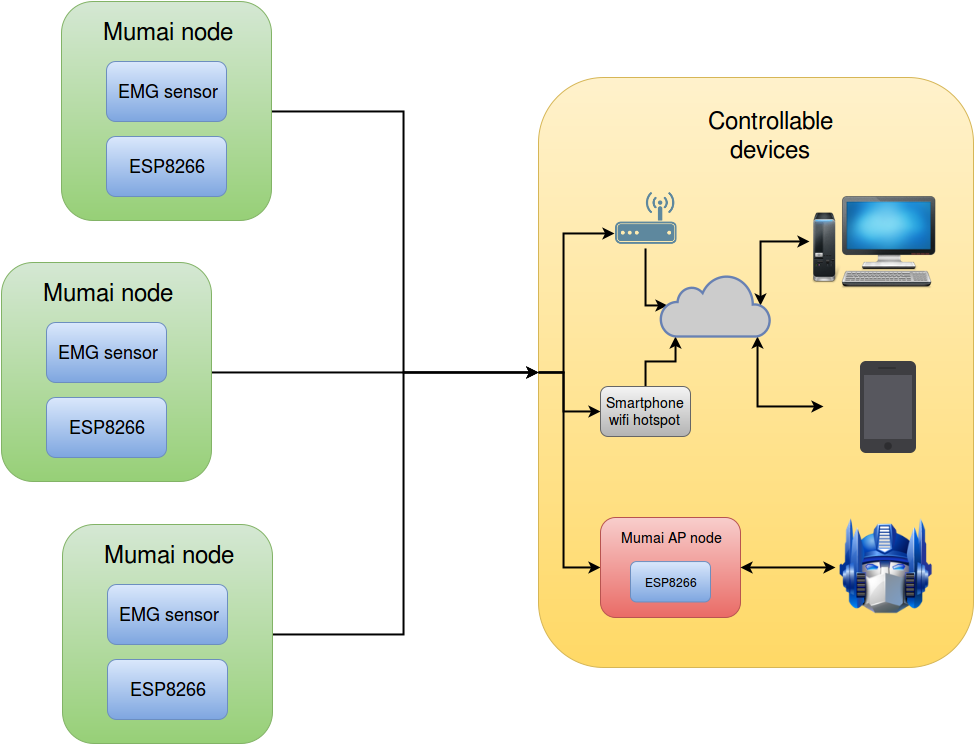

The diagram above was exported from draw.io. Its source (the exported page's mxGraphModel, read from the mxfile embedded in the PNG):
<mxGraphModel dx="794" dy="714" grid="1" gridSize="10" guides="1" tooltips="1" connect="1" arrows="1" fold="1" page="1" pageScale="1" pageWidth="1169" pageHeight="826" background="#FFFFFF" math="0" shadow="0">
  <root>
    <mxCell id="0" />
    <mxCell id="1" parent="0" />
    <mxCell id="61" value="" style="rounded=1;whiteSpace=wrap;html=1;plain-yellow" parent="1" vertex="1">
      <mxGeometry x="585" y="118" width="435" height="590" as="geometry" />
    </mxCell>
    <mxCell id="94" style="edgeStyle=orthogonalEdgeStyle;rounded=0;html=1;exitX=0;exitY=0.5;entryX=0;entryY=0.5;startArrow=none;startFill=0;endArrow=classic;endFill=1;jettySize=auto;orthogonalLoop=1;strokeWidth=2;" parent="1" source="61" target="71" edge="1">
      <mxGeometry relative="1" as="geometry">
        <Array as="points">
          <mxPoint x="610" y="413" />
          <mxPoint x="610" y="608" />
        </Array>
      </mxGeometry>
    </mxCell>
    <mxCell id="77" style="edgeStyle=orthogonalEdgeStyle;rounded=0;html=1;exitX=0;exitY=0.5;entryX=0;entryY=0.75;jettySize=auto;orthogonalLoop=1;strokeWidth=2;" parent="1" source="61" target="67" edge="1">
      <mxGeometry relative="1" as="geometry">
        <Array as="points">
          <mxPoint x="610" y="413" />
          <mxPoint x="610" y="274" />
        </Array>
      </mxGeometry>
    </mxCell>
    <mxCell id="80" style="edgeStyle=orthogonalEdgeStyle;rounded=0;html=1;exitX=0;exitY=0.5;entryX=0;entryY=0.5;jettySize=auto;orthogonalLoop=1;strokeWidth=2;" parent="1" source="61" target="78" edge="1">
      <mxGeometry relative="1" as="geometry">
        <Array as="points">
          <mxPoint x="610" y="413" />
          <mxPoint x="610" y="452" />
        </Array>
      </mxGeometry>
    </mxCell>
    <mxCell id="59" style="edgeStyle=orthogonalEdgeStyle;rounded=0;html=1;exitX=1;exitY=0.5;entryX=0;entryY=0.5;shadow=0;jettySize=auto;orthogonalLoop=1;plain-gray;strokeColor=#000000;strokeWidth=2;" parent="1" source="4" target="61" edge="1">
      <mxGeometry relative="1" as="geometry">
        <mxPoint x="479" y="413" as="targetPoint" />
        <Array as="points">
          <mxPoint x="450" y="152" />
          <mxPoint x="450" y="413" />
        </Array>
      </mxGeometry>
    </mxCell>
    <mxCell id="4" value="" style="rounded=1;whiteSpace=wrap;html=1;plain-green" parent="1" vertex="1">
      <mxGeometry x="108" y="42" width="210" height="219" as="geometry" />
    </mxCell>
    <mxCell id="5" value="" style="rounded=1;whiteSpace=wrap;html=1;plain-blue" parent="1" vertex="1">
      <mxGeometry x="153" y="102" width="120" height="60" as="geometry" />
    </mxCell>
    <mxCell id="6" value="" style="rounded=1;whiteSpace=wrap;html=1;plain-blue" parent="1" vertex="1">
      <mxGeometry x="153" y="177" width="120" height="60" as="geometry" />
    </mxCell>
    <mxCell id="15" value="&lt;font style=&quot;font-size: 24px&quot;&gt;Mumai node&lt;br&gt;&lt;/font&gt;" style="text;html=1;align=center;verticalAlign=middle;whiteSpace=wrap;overflow=hidden;fillColor=none;strokeColor=none;" parent="1" vertex="1">
      <mxGeometry x="134" y="52" width="160" height="40" as="geometry" />
    </mxCell>
    <mxCell id="16" style="edgeStyle=orthogonalEdgeStyle;rounded=0;html=1;exitX=0.5;exitY=1;entryX=0.5;entryY=1;jettySize=auto;orthogonalLoop=1;" parent="1" source="15" target="15" edge="1">
      <mxGeometry relative="1" as="geometry" />
    </mxCell>
    <mxCell id="17" value="&lt;font style=&quot;font-size: 18px&quot;&gt;EMG sensor&lt;br&gt;&lt;/font&gt;" style="text;html=1;strokeColor=none;fillColor=none;align=center;verticalAlign=middle;whiteSpace=wrap;overflow=hidden;" parent="1" vertex="1">
      <mxGeometry x="161" y="117" width="105" height="30" as="geometry" />
    </mxCell>
    <mxCell id="18" value="&lt;font style=&quot;font-size: 18px&quot;&gt;ESP8266&lt;/font&gt;" style="text;html=1;strokeColor=none;fillColor=none;align=center;verticalAlign=middle;whiteSpace=wrap;overflow=hidden;" parent="1" vertex="1">
      <mxGeometry x="148" y="187" width="130" height="40" as="geometry" />
    </mxCell>
    <mxCell id="49" value="" style="shape=image;html=1;verticalAlign=top;verticalLabelPosition=bottom;labelBackgroundColor=#ffffff;imageAspect=0;aspect=fixed;image=https://cdn3.iconfinder.com/data/icons/transformers/computer.png;fillColor=none;" parent="1" vertex="1">
      <mxGeometry x="882" y="557" width="102" height="102" as="geometry" />
    </mxCell>
    <mxCell id="51" value="" style="shape=image;html=1;verticalAlign=top;verticalLabelPosition=bottom;labelBackgroundColor=#ffffff;imageAspect=0;aspect=fixed;image=https://cdn0.iconfinder.com/data/icons/icons-unleashed-vol1/128/-desktop.png;fillColor=none;" parent="1" vertex="1">
      <mxGeometry x="856" y="218" width="128" height="128" as="geometry" />
    </mxCell>
    <mxCell id="62" value="&lt;font style=&quot;font-size: 24px&quot;&gt;Controllable device&lt;/font&gt;&lt;font style=&quot;font-size: 24px&quot;&gt;s&lt;br&gt;&lt;/font&gt;" style="text;html=1;align=center;verticalAlign=middle;whiteSpace=wrap;overflow=hidden;fillColor=none;strokeColor=none;" parent="1" vertex="1">
      <mxGeometry x="737" y="145" width="160" height="62" as="geometry" />
    </mxCell>
    <mxCell id="86" style="edgeStyle=orthogonalEdgeStyle;rounded=0;html=1;exitX=0.5;exitY=1;entryX=0.06;entryY=0.5;entryPerimeter=0;jettySize=auto;orthogonalLoop=1;startArrow=none;startFill=0;strokeWidth=2;" parent="1" source="67" target="70" edge="1">
      <mxGeometry relative="1" as="geometry">
        <Array as="points">
          <mxPoint x="692" y="346" />
        </Array>
      </mxGeometry>
    </mxCell>
    <mxCell id="67" value="" style="shape=image;html=1;verticalAlign=top;verticalLabelPosition=bottom;labelBackgroundColor=#ffffff;imageAspect=0;aspect=fixed;image=https://cdn1.iconfinder.com/data/icons/technology-and-hardware-2/200/vector_66_16-128.png;fillColor=none;" parent="1" vertex="1">
      <mxGeometry x="661" y="227" width="62" height="62" as="geometry" />
    </mxCell>
    <mxCell id="88" style="edgeStyle=orthogonalEdgeStyle;rounded=0;html=1;exitX=0;exitY=0.5;entryX=0.88;entryY=1;entryPerimeter=0;startArrow=classic;startFill=1;jettySize=auto;orthogonalLoop=1;strokeWidth=2;" parent="1" source="53" target="70" edge="1">
      <mxGeometry relative="1" as="geometry" />
    </mxCell>
    <mxCell id="53" value="" style="shape=image;html=1;verticalAlign=top;verticalLabelPosition=bottom;labelBackgroundColor=#ffffff;imageAspect=0;aspect=fixed;image=https://cdn4.iconfinder.com/data/icons/iconize-apple-devices-freebies/128/apple-02-128.png;fillColor=none;" parent="1" vertex="1">
      <mxGeometry x="870" y="383" width="128" height="128" as="geometry" />
    </mxCell>
    <mxCell id="87" style="edgeStyle=orthogonalEdgeStyle;rounded=0;html=1;exitX=0.91;exitY=0.5;exitPerimeter=0;jettySize=auto;orthogonalLoop=1;startArrow=classic;startFill=1;entryX=0;entryY=0.5;strokeWidth=2;" parent="1" source="70" target="51" edge="1">
      <mxGeometry relative="1" as="geometry">
        <Array as="points">
          <mxPoint x="807" y="282" />
        </Array>
      </mxGeometry>
    </mxCell>
    <mxCell id="91" style="edgeStyle=orthogonalEdgeStyle;rounded=0;html=1;exitX=0.14;exitY=1;exitPerimeter=0;entryX=0.5;entryY=0;startArrow=classic;startFill=1;jettySize=auto;orthogonalLoop=1;endArrow=none;endFill=0;strokeWidth=2;" parent="1" source="70" target="78" edge="1">
      <mxGeometry relative="1" as="geometry" />
    </mxCell>
    <mxCell id="70" value="" style="html=1;fillColor=#CCCCCC;strokeColor=#6881B3;gradientColor=none;gradientDirection=north;strokeWidth=2;shape=mxgraph.networks.cloud;fontColor=#ffffff;" parent="1" vertex="1">
      <mxGeometry x="707" y="315" width="110" height="62" as="geometry" />
    </mxCell>
    <mxCell id="78" value="&lt;font style=&quot;font-size: 14px&quot;&gt;Smartphone wifi hotspot&lt;br&gt;&lt;/font&gt;" style="text;html=1;align=center;verticalAlign=middle;whiteSpace=wrap;overflow=hidden;rounded=1;plain-gray" parent="1" vertex="1">
      <mxGeometry x="647" y="427" width="90" height="50" as="geometry" />
    </mxCell>
    <mxCell id="90" value="" style="group" parent="1" vertex="1" connectable="0">
      <mxGeometry x="647" y="532" width="140" height="153" as="geometry" />
    </mxCell>
    <mxCell id="71" value="" style="rounded=1;whiteSpace=wrap;html=1;plain-red" parent="90" vertex="1">
      <mxGeometry y="26" width="140" height="100" as="geometry" />
    </mxCell>
    <mxCell id="73" value="&lt;font style=&quot;font-size: 14px&quot;&gt;Mumai AP node&lt;br&gt;&lt;/font&gt;" style="text;html=1;align=center;verticalAlign=middle;whiteSpace=wrap;overflow=hidden;fillColor=none;strokeColor=none;" parent="90" vertex="1">
      <mxGeometry x="8.666666666666666" y="32.74008810572687" width="123.33333333333333" height="26.960352422907494" as="geometry" />
    </mxCell>
    <mxCell id="75" value="" style="rounded=1;whiteSpace=wrap;html=1;plain-blue" parent="90" vertex="1">
      <mxGeometry x="30" y="70.0352422907489" width="79.99999999999999" height="40.44052863436124" as="geometry" />
    </mxCell>
    <mxCell id="76" value="ESP8266" style="text;html=1;" parent="90" vertex="1">
      <mxGeometry x="43" y="78" width="53" height="23" as="geometry" />
    </mxCell>
    <mxCell id="92" style="edgeStyle=orthogonalEdgeStyle;rounded=0;html=1;exitX=1;exitY=0.25;entryX=1;entryY=0.25;startArrow=none;startFill=0;jettySize=auto;orthogonalLoop=1;" parent="1" source="53" target="53" edge="1">
      <mxGeometry relative="1" as="geometry" />
    </mxCell>
    <mxCell id="93" style="edgeStyle=orthogonalEdgeStyle;rounded=0;html=1;exitX=1;exitY=0.5;entryX=0;entryY=0.5;startArrow=classic;startFill=1;endArrow=classic;endFill=1;jettySize=auto;orthogonalLoop=1;strokeWidth=2;" parent="1" source="71" target="49" edge="1">
      <mxGeometry relative="1" as="geometry" />
    </mxCell>
    <mxCell id="110" style="edgeStyle=orthogonalEdgeStyle;rounded=0;html=1;exitX=1;exitY=0.5;entryX=0;entryY=0.5;startArrow=none;startFill=0;endArrow=classic;endFill=1;jettySize=auto;orthogonalLoop=1;strokeWidth=2;plain-gray;strokeColor=#000000;" parent="1" source="96" target="61" edge="1">
      <mxGeometry relative="1" as="geometry" />
    </mxCell>
    <mxCell id="96" value="" style="rounded=1;whiteSpace=wrap;html=1;plain-green" parent="1" vertex="1">
      <mxGeometry x="48" y="303" width="210" height="219" as="geometry" />
    </mxCell>
    <mxCell id="97" value="" style="rounded=1;whiteSpace=wrap;html=1;plain-blue" parent="1" vertex="1">
      <mxGeometry x="93" y="363" width="120" height="60" as="geometry" />
    </mxCell>
    <mxCell id="98" value="" style="rounded=1;whiteSpace=wrap;html=1;plain-blue" parent="1" vertex="1">
      <mxGeometry x="93" y="438" width="120" height="60" as="geometry" />
    </mxCell>
    <mxCell id="99" value="&lt;font style=&quot;font-size: 24px&quot;&gt;Mumai node&lt;br&gt;&lt;/font&gt;" style="text;html=1;align=center;verticalAlign=middle;whiteSpace=wrap;overflow=hidden;fillColor=none;strokeColor=none;" parent="1" vertex="1">
      <mxGeometry x="74" y="313" width="160" height="40" as="geometry" />
    </mxCell>
    <mxCell id="100" style="edgeStyle=orthogonalEdgeStyle;rounded=0;html=1;exitX=0.5;exitY=1;entryX=0.5;entryY=1;jettySize=auto;orthogonalLoop=1;" parent="1" source="99" target="99" edge="1">
      <mxGeometry x="154.52941176470586" y="353.17647058823536" as="geometry" />
    </mxCell>
    <mxCell id="101" value="&lt;font style=&quot;font-size: 18px&quot;&gt;EMG sensor&lt;br&gt;&lt;/font&gt;" style="text;html=1;strokeColor=none;fillColor=none;align=center;verticalAlign=middle;whiteSpace=wrap;overflow=hidden;" parent="1" vertex="1">
      <mxGeometry x="101" y="378" width="105" height="30" as="geometry" />
    </mxCell>
    <mxCell id="102" value="&lt;font style=&quot;font-size: 18px&quot;&gt;ESP8266&lt;/font&gt;" style="text;html=1;strokeColor=none;fillColor=none;align=center;verticalAlign=middle;whiteSpace=wrap;overflow=hidden;" parent="1" vertex="1">
      <mxGeometry x="88" y="448" width="130" height="40" as="geometry" />
    </mxCell>
    <mxCell id="111" style="edgeStyle=orthogonalEdgeStyle;rounded=0;html=1;exitX=1;exitY=0.5;startArrow=none;startFill=0;endArrow=classic;endFill=1;jettySize=auto;orthogonalLoop=1;strokeWidth=2;strokeColor=#000000;" parent="1" source="103" target="61" edge="1">
      <mxGeometry relative="1" as="geometry">
        <Array as="points">
          <mxPoint x="450" y="675" />
          <mxPoint x="450" y="413" />
        </Array>
      </mxGeometry>
    </mxCell>
    <mxCell id="103" value="" style="rounded=1;whiteSpace=wrap;html=1;plain-green" parent="1" vertex="1">
      <mxGeometry x="109" y="565" width="210" height="219" as="geometry" />
    </mxCell>
    <mxCell id="104" value="" style="rounded=1;whiteSpace=wrap;html=1;plain-blue" parent="1" vertex="1">
      <mxGeometry x="154" y="625" width="120" height="60" as="geometry" />
    </mxCell>
    <mxCell id="105" value="" style="rounded=1;whiteSpace=wrap;html=1;plain-blue" parent="1" vertex="1">
      <mxGeometry x="154" y="700" width="120" height="60" as="geometry" />
    </mxCell>
    <mxCell id="106" value="&lt;font style=&quot;font-size: 24px&quot;&gt;Mumai node&lt;br&gt;&lt;/font&gt;" style="text;html=1;align=center;verticalAlign=middle;whiteSpace=wrap;overflow=hidden;fillColor=none;strokeColor=none;" parent="1" vertex="1">
      <mxGeometry x="135" y="575" width="160" height="40" as="geometry" />
    </mxCell>
    <mxCell id="107" style="edgeStyle=orthogonalEdgeStyle;rounded=0;html=1;exitX=0.5;exitY=1;entryX=0.5;entryY=1;jettySize=auto;orthogonalLoop=1;" parent="1" source="106" target="106" edge="1">
      <mxGeometry x="215.52941176470586" y="615.1764705882354" as="geometry" />
    </mxCell>
    <mxCell id="108" value="&lt;font style=&quot;font-size: 18px&quot;&gt;EMG sensor&lt;br&gt;&lt;/font&gt;" style="text;html=1;strokeColor=none;fillColor=none;align=center;verticalAlign=middle;whiteSpace=wrap;overflow=hidden;" parent="1" vertex="1">
      <mxGeometry x="162" y="640" width="105" height="30" as="geometry" />
    </mxCell>
    <mxCell id="109" value="&lt;font style=&quot;font-size: 18px&quot;&gt;ESP8266&lt;/font&gt;" style="text;html=1;strokeColor=none;fillColor=none;align=center;verticalAlign=middle;whiteSpace=wrap;overflow=hidden;" parent="1" vertex="1">
      <mxGeometry x="149" y="710" width="130" height="40" as="geometry" />
    </mxCell>
  </root>
</mxGraphModel>